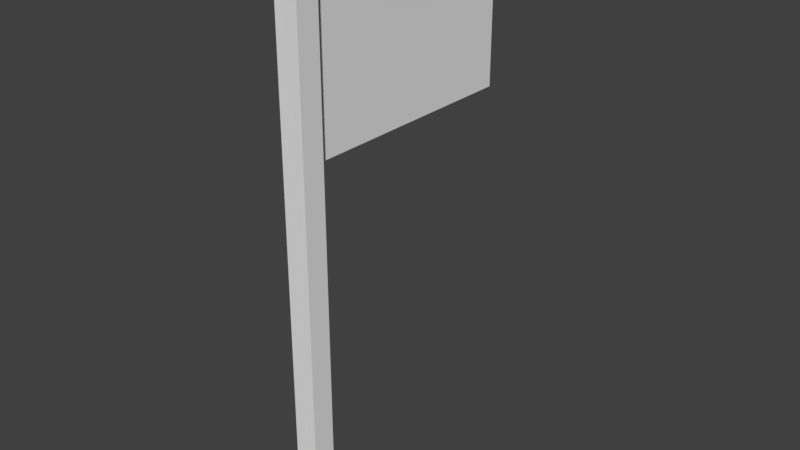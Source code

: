 # Source: flag.blend  (saved by Blender 2.78.0; exported with 4.5.12 LTS)
import bpy
from mathutils import Matrix  # noqa: F401  (used for matrix-valued properties, if any)

bpy.ops.wm.read_factory_settings(use_empty=True)
scene = bpy.context.scene
scene.name = 'Scene'

# ---- collections
col_collection_1 = bpy.data.collections.new('Collection 1'); scene.collection.children.link(col_collection_1)

# ---- materials (node trees are filled in below, after node groups)
mat_material = bpy.data.materials.new('Material')
mat_material.alpha_threshold = 0.0
mat_material.use_transparent_shadow = False
mat_material.roughness = 0.5
mat_material.line_color = (0.0, 0.0, 0.0, 1.0)
mat_material_001 = bpy.data.materials.new('Material.001')
mat_material_001.alpha_threshold = 0.0
mat_material_001.use_transparent_shadow = False
mat_material_001.roughness = 0.5
mat_material_001.line_color = (0.0, 0.0, 0.0, 1.0)

# ---- material node trees

# ---- world
world_world = bpy.data.worlds.new('World'); scene.world = world_world
world_world.color = (0.05088, 0.05088, 0.05088)
world_world.use_sun_shadow = False
world_world.sun_shadow_jitter_overblur = 0.0
world_world.cycles.sampling_method = 'MANUAL'

# ---- meshes
me_cube = bpy.data.meshes.new('Cube')
me_cube.from_pydata([(0.04065, 0.04065, -1.0), (0.04065, -0.04065, -1.0), (-0.04065, -0.04065, -1.0), (-0.04065, 0.04065, -1.0), (0.04065, 0.04065, 1.0), (0.04065, -0.04065, 1.0), (-0.04065, -0.04065, 1.0), (-0.04065, 0.04065, 1.0)], [], [(4, 7, 6, 5), (0, 4, 5, 1), (1, 5, 6, 2), (2, 6, 7, 3), (4, 0, 3, 7)])
me_cube.materials.append(mat_material)
me_cube.use_remesh_preserve_volume = False
me_cube.use_remesh_preserve_attributes = False
me_cube.use_mirror_vertex_groups = False
me_cube.update()
me_cube_001 = bpy.data.meshes.new('Cube.001')
me_cube_001.from_pydata([(0.004191, 0.8105, 0.3436), (0.004191, -0.04065, 0.3436), (-0.004191, -0.04065, 0.3436), (-0.004191, 0.8105, 0.3436), (0.004191, 0.8105, 0.93), (0.004191, -0.04065, 0.93), (-0.004191, -0.04065, 0.93), (-0.004191, 0.8105, 0.93)], [], [(0, 1, 2, 3), (4, 7, 6, 5), (0, 4, 5, 1), (2, 6, 7, 3), (4, 0, 3, 7)])
_uv = me_cube_001.uv_layers.new(name='UVMap')
_uv.uv.foreach_set('vector', [0.07646, 0.2197, 0.9327, 0.2197, 0.9327, 0.2281, 0.07646, 0.2281, 0.9327, 0.1911, 0.9327, 0.1995, 0.07646, 0.1995, 0.07646, 0.1911, 0.9917, 0.3156, 0.9917, 0.9905, 0.01199, 0.9905, 0.01199, 0.3156, 0.9917, 0.3156, 0.9917, 0.9905, 0.01199, 0.9905, 0.01199, 0.3156, 0.07646, 0.1626, 0.6664, 0.1626, 0.6664, 0.171, 0.07646, 0.171])
me_cube_001.materials.append(mat_material_001)
me_cube_001.use_remesh_preserve_volume = False
me_cube_001.use_remesh_preserve_attributes = False
me_cube_001.use_mirror_vertex_groups = False
me_cube_001.update()

# ---- objects
ob_pole = bpy.data.objects.new('pole', me_cube)
ob_flag = bpy.data.objects.new('flag', me_cube_001)

# ---- transforms, parenting, visibility, modifiers, constraints
ob_pole.location = (0.0, 0.0, 0.0)
ob_pole.lock_rotations_4d = False
ob_pole.empty_display_type = 'ARROWS'
ob_pole.lineart.crease_threshold = 0.0
ob_flag.location = (0.0, 0.0813, 0.0)
ob_flag.lock_rotations_4d = False
ob_flag.empty_display_type = 'ARROWS'
ob_flag.lineart.crease_threshold = 0.0

# ---- collection membership
col_collection_1.objects.link(ob_pole)
col_collection_1.objects.link(ob_flag)

# ---- scene / render settings (as saved in the file)
scene.frame_start = 1; scene.frame_end = 250; scene.frame_set(1)
scene.render.engine = 'BLENDER_EEVEE_NEXT'
scene.render.resolution_percentage = 50
scene.render.dither_intensity = 0.0
scene.cycles.use_denoising = False
scene.cycles.samples = 128
scene.cycles.sampling_pattern = 'TABULATED_SOBOL'
scene.cycles.light_sampling_threshold = 0.0
scene.cycles.use_adaptive_sampling = False
scene.cycles.use_light_tree = False
scene.cycles.blur_glossy = 0.0
scene.cycles.sample_clamp_indirect = 0.0
scene.view_settings.view_transform = 'Standard'
bpy.context.view_layer.update()

# ---- added for rendering (the .blend has no active camera and no usable light): camera, sun
cam_auto = bpy.data.cameras.new('AutoCamera')
cam_auto.lens = 50.0
cam_auto.sensor_width = 36.0
cam_auto.clip_end = 1000.0
ob_auto_camera = bpy.data.objects.new('AutoCamera', cam_auto)
scene.collection.objects.link(ob_auto_camera)
ob_auto_camera.location = (2.04307, -2.0261, 1.63446)
ob_auto_camera.rotation_euler = (1.09748, -7.21219e-08, 0.694738)
scene.camera = ob_auto_camera
light_auto_sun = bpy.data.lights.new('AutoSun', 'SUN')
light_auto_sun.energy = 3.0
light_auto_sun.angle = 0.0523599
ob_auto_sun = bpy.data.objects.new('AutoSun', light_auto_sun)
scene.collection.objects.link(ob_auto_sun)
ob_auto_sun.rotation_euler = (0.872665, 0.174533, 0.523599)
bpy.context.view_layer.update()
